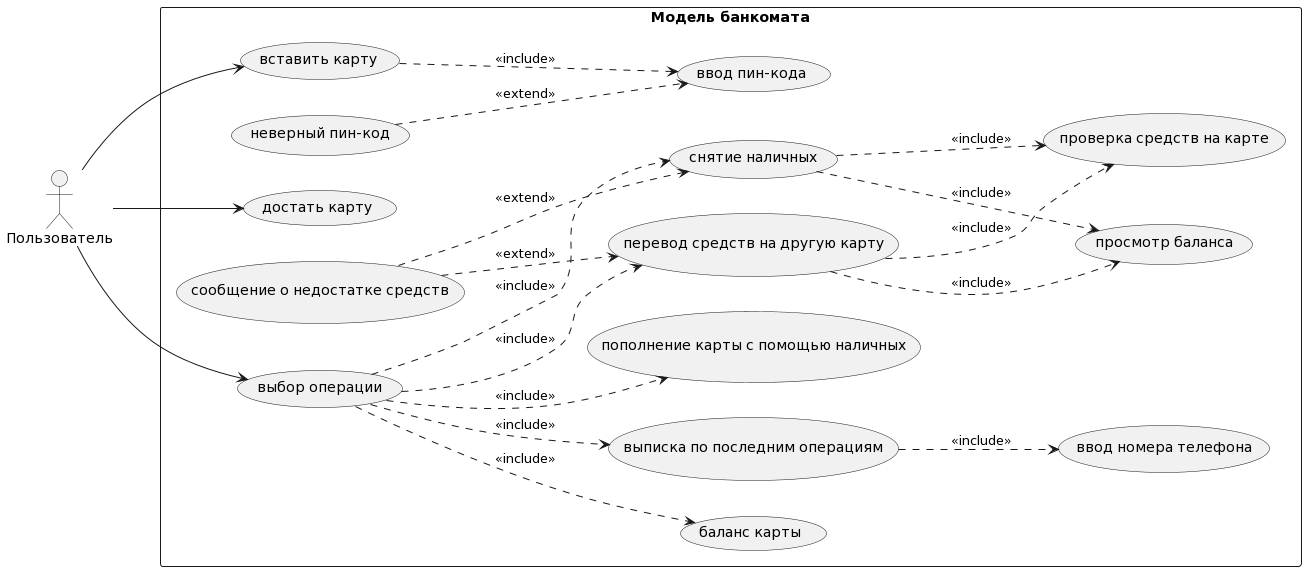

The diagram above was rendered by PlantUML. Its source (embedded in the PNG):
@startuml
left to right direction

actor "Пользователь" as user

rectangle "Модель банкомата"{
    usecase "вставить карту" as insert
    usecase "достать карту" as get
    usecase "выбор операции" as choice
    usecase "ввод пин-кода" as pin 
    usecase "неверный пин-код" as incorrect
    usecase "снятие наличных" as cash
    usecase "пополнение карты с помощью наличных" as replenishment
    usecase "баланс карты" as balance
    usecase "выписка по последним операциям" as transactionStatement
    usecase "перевод средств на другую карту" as transfer
    usecase "проверка средств на карте" as checking
    usecase "просмотр баланса" as viewBalance
    usecase "сообщение о недостатке средств" as lackOfFunds
    usecase "ввод номера телефона" as phoneNumber
}

user --> insert
user --> get
user --> choice

insert ..> pin: <<include>>
incorrect ..> pin: <<extend>>

choice ..> cash: <<include>>
choice ..> replenishment: <<include>>
choice ..> balance: <<include>>
choice ..> transactionStatement: <<include>>
choice ..> transfer: <<include>>

cash ..> checking: <<include>>
cash ..> viewBalance: <<include>>
lackOfFunds ..> cash: <<extend>>

transactionStatement ..> phoneNumber: <<include>>

transfer ..> checking: <<include>>
transfer ..> viewBalance: <<include>>
lackOfFunds ..> transfer: <<extend>>
@enduml